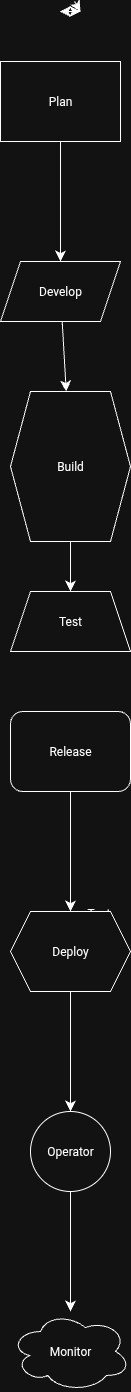

The diagram above was exported from draw.io. Its source (the exported page's mxGraphModel, read from the mxfile embedded in the PNG):
<mxGraphModel dx="1296" dy="2316" grid="1" gridSize="10" guides="1" tooltips="1" connect="1" arrows="1" fold="1" page="1" pageScale="1" pageWidth="827" pageHeight="1169" math="0" shadow="0">
  <root>
    <mxCell id="0" />
    <mxCell id="1" parent="0" />
    <mxCell id="OROxea5CX5Z5h4ZPodoV-2" value="" style="edgeStyle=none;curved=1;rounded=0;orthogonalLoop=1;jettySize=auto;html=1;fontSize=12;startSize=8;endSize=8;" parent="1" edge="1">
      <mxGeometry relative="1" as="geometry">
        <mxPoint x="399.69696969696975" y="20" as="sourcePoint" />
        <mxPoint x="420" y="20" as="targetPoint" />
      </mxGeometry>
    </mxCell>
    <mxCell id="OROxea5CX5Z5h4ZPodoV-3" value="" style="edgeStyle=none;curved=1;rounded=0;orthogonalLoop=1;jettySize=auto;html=1;fontSize=12;startSize=8;endSize=8;" parent="1" edge="1">
      <mxGeometry relative="1" as="geometry">
        <mxPoint x="420" y="20" as="sourcePoint" />
        <mxPoint x="399.44444444444446" y="20" as="targetPoint" />
      </mxGeometry>
    </mxCell>
    <mxCell id="OdN4DfhRF9FH7oEF3LSa-3" value="" style="edgeStyle=none;curved=1;rounded=0;orthogonalLoop=1;jettySize=auto;html=1;fontSize=12;startSize=8;endSize=8;" edge="1" parent="1">
      <mxGeometry relative="1" as="geometry">
        <mxPoint x="414" y="10" as="sourcePoint" />
        <mxPoint x="420" y="20" as="targetPoint" />
      </mxGeometry>
    </mxCell>
    <mxCell id="OdN4DfhRF9FH7oEF3LSa-7" value="" style="edgeStyle=none;curved=1;rounded=0;orthogonalLoop=1;jettySize=auto;html=1;fontSize=12;startSize=8;endSize=8;" edge="1" parent="1" source="OdN4DfhRF9FH7oEF3LSa-4" target="OdN4DfhRF9FH7oEF3LSa-5">
      <mxGeometry relative="1" as="geometry" />
    </mxCell>
    <mxCell id="OdN4DfhRF9FH7oEF3LSa-4" value="Plan" style="whiteSpace=wrap;html=1;" vertex="1" parent="1">
      <mxGeometry x="340" y="70" width="120" height="80" as="geometry" />
    </mxCell>
    <mxCell id="OdN4DfhRF9FH7oEF3LSa-9" value="" style="edgeStyle=none;curved=1;rounded=0;orthogonalLoop=1;jettySize=auto;html=1;fontSize=12;startSize=8;endSize=8;" edge="1" parent="1" source="OdN4DfhRF9FH7oEF3LSa-5" target="OdN4DfhRF9FH7oEF3LSa-8">
      <mxGeometry relative="1" as="geometry" />
    </mxCell>
    <mxCell id="OdN4DfhRF9FH7oEF3LSa-5" value="Develop" style="shape=parallelogram;perimeter=parallelogramPerimeter;whiteSpace=wrap;html=1;fixedSize=1;" vertex="1" parent="1">
      <mxGeometry x="340" y="270" width="120" height="60" as="geometry" />
    </mxCell>
    <mxCell id="OdN4DfhRF9FH7oEF3LSa-6" style="edgeStyle=none;curved=1;rounded=0;orthogonalLoop=1;jettySize=auto;html=1;entryX=0.5;entryY=1;entryDx=0;entryDy=0;fontSize=12;startSize=8;endSize=8;" edge="1" parent="1" source="OdN4DfhRF9FH7oEF3LSa-5" target="OdN4DfhRF9FH7oEF3LSa-5">
      <mxGeometry relative="1" as="geometry" />
    </mxCell>
    <mxCell id="OdN4DfhRF9FH7oEF3LSa-13" value="" style="edgeStyle=none;curved=1;rounded=0;orthogonalLoop=1;jettySize=auto;html=1;fontSize=12;startSize=8;endSize=8;" edge="1" parent="1" source="OdN4DfhRF9FH7oEF3LSa-8" target="OdN4DfhRF9FH7oEF3LSa-12">
      <mxGeometry relative="1" as="geometry" />
    </mxCell>
    <mxCell id="OdN4DfhRF9FH7oEF3LSa-8" value="Build" style="shape=hexagon;perimeter=hexagonPerimeter2;whiteSpace=wrap;html=1;fixedSize=1;" vertex="1" parent="1">
      <mxGeometry x="350" y="400" width="120" height="150" as="geometry" />
    </mxCell>
    <mxCell id="OdN4DfhRF9FH7oEF3LSa-12" value="Test" style="shape=trapezoid;perimeter=trapezoidPerimeter;whiteSpace=wrap;html=1;fixedSize=1;" vertex="1" parent="1">
      <mxGeometry x="350" y="600" width="120" height="60" as="geometry" />
    </mxCell>
    <mxCell id="OdN4DfhRF9FH7oEF3LSa-20" value="" style="edgeStyle=none;curved=1;rounded=0;orthogonalLoop=1;jettySize=auto;html=1;fontSize=12;startSize=8;endSize=8;" edge="1" parent="1" source="OdN4DfhRF9FH7oEF3LSa-14" target="OdN4DfhRF9FH7oEF3LSa-19">
      <mxGeometry relative="1" as="geometry" />
    </mxCell>
    <mxCell id="OdN4DfhRF9FH7oEF3LSa-14" value="Release" style="rounded=1;whiteSpace=wrap;html=1;" vertex="1" parent="1">
      <mxGeometry x="350" y="720" width="120" height="80" as="geometry" />
    </mxCell>
    <mxCell id="OdN4DfhRF9FH7oEF3LSa-34" value="" style="edgeStyle=none;curved=1;rounded=0;orthogonalLoop=1;jettySize=auto;html=1;fontSize=12;startSize=8;endSize=8;" edge="1" parent="1" source="OdN4DfhRF9FH7oEF3LSa-19" target="OdN4DfhRF9FH7oEF3LSa-33">
      <mxGeometry relative="1" as="geometry" />
    </mxCell>
    <mxCell id="OdN4DfhRF9FH7oEF3LSa-35" value="Text" style="edgeLabel;html=1;align=center;verticalAlign=middle;resizable=0;points=[];fontSize=12;" vertex="1" connectable="0" parent="OdN4DfhRF9FH7oEF3LSa-34">
      <mxGeometry x="0.9722" y="26" relative="1" as="geometry">
        <mxPoint y="-200" as="offset" />
      </mxGeometry>
    </mxCell>
    <mxCell id="OdN4DfhRF9FH7oEF3LSa-19" value="Deploy" style="shape=hexagon;perimeter=hexagonPerimeter2;whiteSpace=wrap;html=1;fixedSize=1;rounded=1;arcSize=0;" vertex="1" parent="1">
      <mxGeometry x="350" y="920" width="120" height="80" as="geometry" />
    </mxCell>
    <mxCell id="OdN4DfhRF9FH7oEF3LSa-30" value="" style="edgeStyle=none;curved=1;rounded=0;orthogonalLoop=1;jettySize=auto;html=1;fontSize=12;startSize=8;endSize=8;" edge="1" parent="1">
      <mxGeometry relative="1" as="geometry">
        <mxPoint x="415.7960148235409" y="1376.1144207529574" as="sourcePoint" />
        <mxPoint x="410" y="1370" as="targetPoint" />
      </mxGeometry>
    </mxCell>
    <mxCell id="OdN4DfhRF9FH7oEF3LSa-37" value="" style="edgeStyle=none;curved=1;rounded=0;orthogonalLoop=1;jettySize=auto;html=1;fontSize=12;startSize=8;endSize=8;" edge="1" parent="1" source="OdN4DfhRF9FH7oEF3LSa-33" target="OdN4DfhRF9FH7oEF3LSa-36">
      <mxGeometry relative="1" as="geometry" />
    </mxCell>
    <mxCell id="OdN4DfhRF9FH7oEF3LSa-33" value="Operator" style="ellipse;whiteSpace=wrap;html=1;rounded=1;arcSize=0;" vertex="1" parent="1">
      <mxGeometry x="370" y="1120" width="80" height="80" as="geometry" />
    </mxCell>
    <mxCell id="OdN4DfhRF9FH7oEF3LSa-36" value="Monitor" style="ellipse;shape=cloud;whiteSpace=wrap;html=1;rounded=1;arcSize=0;" vertex="1" parent="1">
      <mxGeometry x="350" y="1320" width="120" height="80" as="geometry" />
    </mxCell>
  </root>
</mxGraphModel>